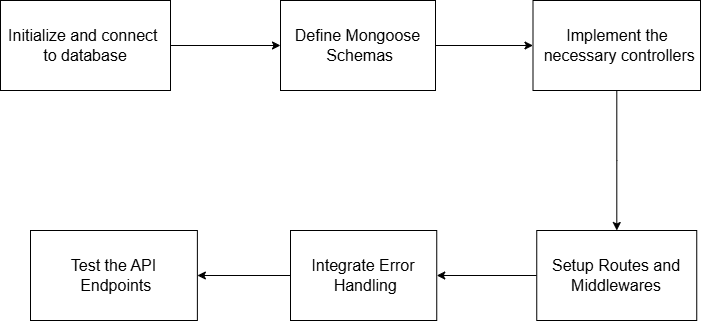

The diagram above was exported from draw.io. Its source (the exported page's mxGraphModel, read from the mxfile embedded in the PNG):
<mxGraphModel dx="786" dy="497" grid="1" gridSize="10" guides="1" tooltips="1" connect="1" arrows="1" fold="1" page="1" pageScale="1" pageWidth="850" pageHeight="1100" math="0" shadow="0">
  <root>
    <mxCell id="0" />
    <mxCell id="1" parent="0" />
    <mxCell id="-AbXAlwjckeMujvJV7sG-3" value="" style="edgeStyle=orthogonalEdgeStyle;rounded=0;orthogonalLoop=1;jettySize=auto;html=1;" edge="1" parent="1" source="-AbXAlwjckeMujvJV7sG-1" target="-AbXAlwjckeMujvJV7sG-2">
      <mxGeometry relative="1" as="geometry" />
    </mxCell>
    <mxCell id="-AbXAlwjckeMujvJV7sG-1" value="&lt;font style=&quot;font-size: 16px;&quot;&gt;Initialize and connect&amp;nbsp;&lt;/font&gt;&lt;div&gt;&lt;font size=&quot;3&quot; style=&quot;&quot;&gt;to database&lt;/font&gt;&lt;/div&gt;" style="rounded=0;whiteSpace=wrap;html=1;" vertex="1" parent="1">
      <mxGeometry x="30" y="70" width="170" height="90" as="geometry" />
    </mxCell>
    <mxCell id="-AbXAlwjckeMujvJV7sG-5" value="" style="edgeStyle=orthogonalEdgeStyle;rounded=0;orthogonalLoop=1;jettySize=auto;html=1;" edge="1" parent="1" source="-AbXAlwjckeMujvJV7sG-2" target="-AbXAlwjckeMujvJV7sG-4">
      <mxGeometry relative="1" as="geometry" />
    </mxCell>
    <mxCell id="-AbXAlwjckeMujvJV7sG-2" value="&lt;font style=&quot;font-size: 16px;&quot;&gt;Define Mongoose&lt;/font&gt;&lt;div&gt;&lt;font size=&quot;3&quot;&gt;&amp;nbsp;Schemas&lt;/font&gt;&lt;/div&gt;" style="whiteSpace=wrap;html=1;rounded=0;" vertex="1" parent="1">
      <mxGeometry x="310" y="70" width="155" height="90" as="geometry" />
    </mxCell>
    <mxCell id="-AbXAlwjckeMujvJV7sG-7" value="" style="edgeStyle=orthogonalEdgeStyle;rounded=0;orthogonalLoop=1;jettySize=auto;html=1;" edge="1" parent="1" source="-AbXAlwjckeMujvJV7sG-4" target="-AbXAlwjckeMujvJV7sG-6">
      <mxGeometry relative="1" as="geometry" />
    </mxCell>
    <mxCell id="-AbXAlwjckeMujvJV7sG-4" value="&lt;font style=&quot;font-size: 16px;&quot;&gt;Implement the&lt;/font&gt;&lt;div&gt;&lt;font size=&quot;3&quot;&gt;&amp;nbsp;necessary controllers&lt;/font&gt;&lt;/div&gt;" style="whiteSpace=wrap;html=1;rounded=0;" vertex="1" parent="1">
      <mxGeometry x="562.5" y="70" width="167.5" height="90" as="geometry" />
    </mxCell>
    <mxCell id="-AbXAlwjckeMujvJV7sG-9" value="" style="edgeStyle=orthogonalEdgeStyle;rounded=0;orthogonalLoop=1;jettySize=auto;html=1;" edge="1" parent="1" source="-AbXAlwjckeMujvJV7sG-6" target="-AbXAlwjckeMujvJV7sG-8">
      <mxGeometry relative="1" as="geometry" />
    </mxCell>
    <mxCell id="-AbXAlwjckeMujvJV7sG-6" value="&lt;font style=&quot;font-size: 16px;&quot;&gt;Setup Routes and Middlewares&lt;/font&gt;" style="whiteSpace=wrap;html=1;rounded=0;" vertex="1" parent="1">
      <mxGeometry x="566.25" y="300" width="160" height="90" as="geometry" />
    </mxCell>
    <mxCell id="-AbXAlwjckeMujvJV7sG-12" value="" style="edgeStyle=orthogonalEdgeStyle;rounded=0;orthogonalLoop=1;jettySize=auto;html=1;" edge="1" parent="1" source="-AbXAlwjckeMujvJV7sG-8" target="-AbXAlwjckeMujvJV7sG-11">
      <mxGeometry relative="1" as="geometry" />
    </mxCell>
    <mxCell id="-AbXAlwjckeMujvJV7sG-8" value="&lt;font style=&quot;font-size: 16px;&quot;&gt;Integrate Error&lt;/font&gt;&lt;div&gt;&lt;font size=&quot;3&quot;&gt;&amp;nbsp;Handling&lt;/font&gt;&lt;/div&gt;" style="whiteSpace=wrap;html=1;rounded=0;" vertex="1" parent="1">
      <mxGeometry x="320" y="300" width="146.25" height="90" as="geometry" />
    </mxCell>
    <mxCell id="-AbXAlwjckeMujvJV7sG-11" value="&lt;font style=&quot;font-size: 16px;&quot;&gt;Test the API&lt;/font&gt;&lt;div&gt;&lt;font size=&quot;3&quot;&gt;&amp;nbsp;Endpoints&lt;/font&gt;&lt;/div&gt;" style="whiteSpace=wrap;html=1;rounded=0;" vertex="1" parent="1">
      <mxGeometry x="60" y="300" width="166.88" height="90" as="geometry" />
    </mxCell>
  </root>
</mxGraphModel>